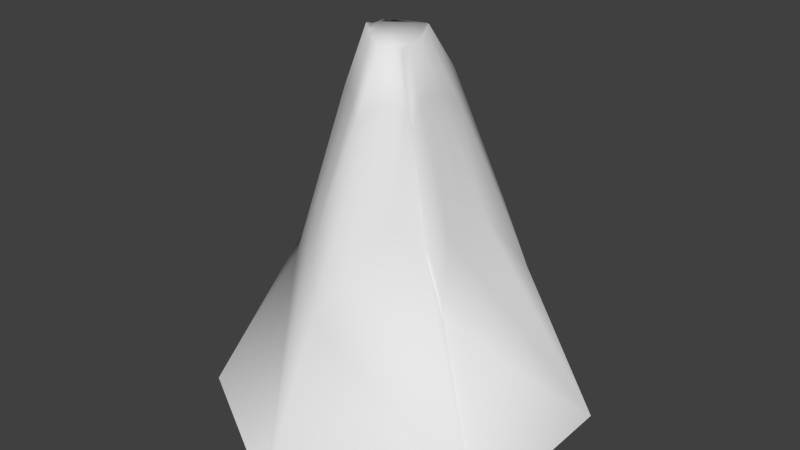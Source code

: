 # Source: HexModel_Mountain.blend  (saved by Blender 2.77.0; exported with 4.5.12 LTS)
import bpy
from mathutils import Matrix  # noqa: F401  (used for matrix-valued properties, if any)

bpy.ops.wm.read_factory_settings(use_empty=True)
scene = bpy.context.scene
scene.name = 'Scene'

# ---- collections
col_collection_1 = bpy.data.collections.new('Collection 1'); scene.collection.children.link(col_collection_1)

# ---- world
world_world = bpy.data.worlds.new('World'); scene.world = world_world
world_world.color = (0.05088, 0.05088, 0.05088)
world_world.use_sun_shadow = False
world_world.sun_shadow_jitter_overblur = 0.0
world_world.cycles.sampling_method = 'NONE'
world_world.cycles.sample_map_resolution = 256

# ---- meshes
me_cylinder = bpy.data.meshes.new('Cylinder')
me_cylinder.from_pydata([(0.0, 1.0, 0.0), (0.866, 0.5, 0.0), (0.866, -0.5, 0.0), (-8.742e-08, -1.0, 0.0), (-0.866, -0.5, 0.0), (-0.866, 0.5, 0.0), (0.003243, 0.1686, 1.986), (0.1336, 0.0239, 1.992), (0.1736, -0.1918, 1.991), (0.04137, -0.2539, 1.973), (-0.1484, -0.05498, 2.022), (-0.1425, 0.08487, 1.995), (0.0562, 0.1386, 2.007), (0.1693, -0.09858, 2.011), (0.1261, -0.2386, 2.021), (-0.04984, -0.1559, 2.018), (-0.1392, 0.006342, 2.012), (-0.07055, 0.1326, 2.002), (0.03016, 0.1585, 2.003), (0.1609, -0.04935, 2.006), (0.1634, -0.2195, 2.011), (-0.003493, -0.211, 1.987), (-0.143, -0.02708, 2.013), (-0.1076, 0.1105, 2.006), (0.08437, 0.07243, 2.001), (0.173, -0.1474, 2.007), (0.08954, -0.2538, 2.007), (-0.1131, -0.1001, 2.039), (-0.1453, 0.05039, 2.013), (-0.03163, 0.1578, 1.995), (0.1104, 0.495, 1.143), (0.008363, 0.6061, 0.8063), (0.4149, 0.1221, 1.148), (0.5257, 0.3442, 0.8267), (0.3696, -0.2739, 1.136), (0.4898, -0.2793, 0.7981), (-0.08489, -0.5022, 1.137), (0.01296, -0.6337, 0.8075), (-0.3932, -0.07897, 1.132), (-0.4707, -0.2528, 0.7987), (-0.3151, 0.3058, 1.136), (-0.4766, 0.3054, 0.804), (0.3241, 0.3915, 1.143), (0.2013, 0.4487, 1.245), (0.403, -0.1388, 1.13), (0.3845, -0.01425, 1.236), (0.1644, -0.4611, 1.147), (0.2678, -0.3569, 1.247), (-0.2975, -0.2969, 1.127), (-0.1708, -0.4062, 1.237), (-0.3918, 0.1487, 1.149), (-0.3744, 0.04102, 1.248), (-0.1051, 0.4392, 1.137), (-0.209, 0.3464, 1.242), (0.06526, 0.2701, 1.765), (0.009742, 0.2985, 1.674), (0.241, -0.0119, 1.76), (0.2456, 0.1281, 1.686), (0.2456, -0.255, 1.749), (0.2634, -0.2324, 1.663), (-0.0005185, -0.3222, 1.752), (0.05798, -0.3759, 1.676), (-0.2379, -0.0454, 1.752), (-0.2483, -0.1169, 1.674), (-0.1841, 0.1812, 1.749), (-0.2444, 0.1543, 1.668), (0.1695, 0.1881, 1.759), (0.1184, 0.2532, 1.79), (0.2495, -0.1621, 1.748), (0.2447, -0.09052, 1.775), (0.1386, -0.3325, 1.766), (0.1891, -0.2955, 1.785), (-0.1732, -0.1834, 1.755), (-0.06515, -0.267, 1.78), (-0.2351, 0.089, 1.763), (-0.2293, 0.02409, 1.785), (-0.05717, 0.2596, 1.747), (-0.1233, 0.2135, 1.771), (0.0, 1.0, 0.0), (0.866, 0.5, 0.0), (0.866, -0.5, 0.0), (-8.742e-08, -1.0, 0.0), (-0.866, -0.5, 0.0), (-0.866, 0.5, 0.0)], [], [(3, 4, 82, 81), (7, 24, 12, 18, 6, 29, 17, 23, 11, 28, 16, 22, 10, 27, 15, 21, 9, 26, 14, 20, 8, 25, 13, 19), (0, 5, 41, 40, 53, 52, 31), (4, 3, 37, 36, 49, 48, 39), (2, 1, 33, 32, 45, 44, 35), (5, 4, 39, 38, 51, 50, 41), (3, 2, 35, 34, 47, 46, 37), (1, 0, 31, 30, 43, 42, 33), (55, 54, 30, 31), (57, 56, 32, 33), (59, 58, 34, 35), (61, 60, 36, 37), (63, 62, 38, 39), (65, 64, 40, 41), (67, 66, 42, 43), (69, 68, 44, 45), (71, 70, 46, 47), (73, 72, 48, 49), (75, 74, 50, 51), (77, 76, 52, 53), (54, 67, 43, 30), (56, 69, 45, 32), (58, 71, 47, 34), (60, 73, 49, 36), (62, 75, 51, 38), (64, 77, 53, 40), (66, 57, 33, 42), (68, 59, 35, 44), (70, 61, 37, 46), (72, 63, 39, 48), (74, 65, 41, 50), (76, 55, 31, 52), (6, 18, 54, 55), (7, 19, 56, 57), (8, 20, 58, 59), (9, 21, 60, 61), (10, 22, 62, 63), (11, 23, 64, 65), (12, 24, 66, 67), (13, 25, 68, 69), (14, 26, 70, 71), (15, 27, 72, 73), (16, 28, 74, 75), (17, 29, 76, 77), (18, 12, 67, 54), (19, 13, 69, 56), (20, 14, 71, 58), (21, 15, 73, 60), (22, 16, 75, 62), (23, 17, 77, 64), (24, 7, 57, 66), (25, 8, 59, 68), (26, 9, 61, 70), (27, 10, 63, 72), (28, 11, 65, 74), (29, 6, 55, 76), (1, 2, 80, 79), (4, 5, 83, 82), (2, 3, 81, 80), (0, 1, 79, 78), (5, 0, 78, 83), (78, 79, 80, 81, 82, 83)])
me_cylinder.polygons.foreach_set('use_smooth', [True] * 62)
_uv = me_cylinder.uv_layers.new(name='UVMap')
_uv.uv.foreach_set('vector', [0.07041, 0.75, 0.5033, 0.9999, 0.5033, 0.9999, 0.07041, 0.75, 0.5033, 0.431, 0.5387, 0.4292, 0.5427, 0.4318, 0.547, 0.434, 0.5631, 0.4655, 0.5823, 0.4952, 0.582, 0.5, 0.5823, 0.5048, 0.5631, 0.5345, 0.547, 0.566, 0.5427, 0.5682, 0.5387, 0.5708, 0.5033, 0.569, 0.468, 0.5708, 0.464, 0.5682, 0.4597, 0.566, 0.4436, 0.5345, 0.4243, 0.5048, 0.4246, 0.5, 0.4243, 0.4952, 0.4436, 0.4655, 0.4597, 0.434, 0.464, 0.4318, 0.468, 0.4292, 0.9363, 0.25, 0.9363, 0.75, 0.9363, 0.75, 0.9363, 0.625, 0.9363, 0.5, 0.9363, 0.375, 0.9363, 0.25, 0.5033, 0.9999, 0.07041, 0.75, 0.07041, 0.75, 0.1786, 0.8124, 0.2869, 0.8749, 0.3951, 0.9374, 0.5033, 0.9999, 0.07041, 0.25, 0.5033, 9.304e-05, 0.5033, 9.304e-05, 0.3951, 0.06258, 0.2869, 0.1251, 0.1786, 0.1876, 0.07041, 0.25, 0.9363, 0.75, 0.5033, 0.9999, 0.5033, 0.9999, 0.6116, 0.9374, 0.7198, 0.8749, 0.828, 0.8124, 0.9363, 0.75, 0.07041, 0.75, 0.07041, 0.25, 0.07041, 0.25, 0.07041, 0.375, 0.07041, 0.5, 0.07041, 0.625, 0.07041, 0.75, 0.5033, 9.304e-05, 0.9363, 0.25, 0.9363, 0.25, 0.828, 0.1876, 0.7198, 0.1251, 0.6116, 0.06258, 0.5033, 9.304e-05, 0.3098, 0.6117, 0.6004, 0.7023, 0.828, 0.1876, 0.9363, 0.25, 0.5033, 0.7235, 0.7271, 0.5171, 0.3951, 0.06258, 0.5033, 9.304e-05, 0.6969, 0.6117, 0.6301, 0.3148, 0.07041, 0.375, 0.07041, 0.25, 0.6969, 0.3883, 0.4063, 0.2977, 0.1786, 0.8124, 0.07041, 0.75, 0.5033, 0.2765, 0.2796, 0.4829, 0.6116, 0.9374, 0.5033, 0.9999, 0.3098, 0.3883, 0.3766, 0.6852, 0.9363, 0.625, 0.9363, 0.75, 0.44, 0.6096, 0.2796, 0.5171, 0.6116, 0.06258, 0.7198, 0.1251, 0.5666, 0.6096, 0.4063, 0.7023, 0.1786, 0.1876, 0.2869, 0.1251, 0.6299, 0.5, 0.6301, 0.6852, 0.07041, 0.625, 0.07041, 0.5, 0.5666, 0.3904, 0.7271, 0.4829, 0.3951, 0.9374, 0.2869, 0.8749, 0.44, 0.3904, 0.6004, 0.2977, 0.828, 0.8124, 0.7198, 0.8749, 0.3767, 0.5, 0.3766, 0.3148, 0.9363, 0.375, 0.9363, 0.5, 0.6004, 0.7023, 0.44, 0.6096, 0.7198, 0.1251, 0.828, 0.1876, 0.7271, 0.5171, 0.5666, 0.6096, 0.2869, 0.1251, 0.3951, 0.06258, 0.6301, 0.3148, 0.6299, 0.5, 0.07041, 0.5, 0.07041, 0.375, 0.4063, 0.2977, 0.5666, 0.3904, 0.2869, 0.8749, 0.1786, 0.8124, 0.2796, 0.4829, 0.44, 0.3904, 0.7198, 0.8749, 0.6116, 0.9374, 0.3766, 0.6852, 0.3767, 0.5, 0.9363, 0.5, 0.9363, 0.625, 0.2796, 0.5171, 0.5033, 0.7235, 0.5033, 9.304e-05, 0.6116, 0.06258, 0.4063, 0.7023, 0.6969, 0.6117, 0.07041, 0.25, 0.1786, 0.1876, 0.6301, 0.6852, 0.6969, 0.3883, 0.07041, 0.75, 0.07041, 0.625, 0.7271, 0.4829, 0.5033, 0.2765, 0.5033, 0.9999, 0.3951, 0.9374, 0.6004, 0.2977, 0.3098, 0.3883, 0.9363, 0.75, 0.828, 0.8124, 0.3766, 0.3148, 0.3098, 0.6117, 0.9363, 0.25, 0.9363, 0.375, 0.5631, 0.4655, 0.547, 0.434, 0.6004, 0.7023, 0.3098, 0.6117, 0.5033, 0.431, 0.468, 0.4292, 0.7271, 0.5171, 0.5033, 0.7235, 0.4436, 0.4655, 0.4243, 0.4952, 0.6301, 0.3148, 0.6969, 0.6117, 0.4436, 0.5345, 0.4597, 0.566, 0.4063, 0.2977, 0.6969, 0.3883, 0.5033, 0.569, 0.5387, 0.5708, 0.2796, 0.4829, 0.5033, 0.2765, 0.5631, 0.5345, 0.5823, 0.5048, 0.3766, 0.6852, 0.3098, 0.3883, 0.5427, 0.4318, 0.5387, 0.4292, 0.2796, 0.5171, 0.44, 0.6096, 0.464, 0.4318, 0.4597, 0.434, 0.4063, 0.7023, 0.5666, 0.6096, 0.4246, 0.5, 0.4243, 0.5048, 0.6301, 0.6852, 0.6299, 0.5, 0.464, 0.5682, 0.468, 0.5708, 0.7271, 0.4829, 0.5666, 0.3904, 0.5427, 0.5682, 0.547, 0.566, 0.6004, 0.2977, 0.44, 0.3904, 0.582, 0.5, 0.5823, 0.4952, 0.3766, 0.3148, 0.3767, 0.5, 0.547, 0.434, 0.5427, 0.4318, 0.44, 0.6096, 0.6004, 0.7023, 0.468, 0.4292, 0.464, 0.4318, 0.5666, 0.6096, 0.7271, 0.5171, 0.4243, 0.4952, 0.4246, 0.5, 0.6299, 0.5, 0.6301, 0.3148, 0.4597, 0.566, 0.464, 0.5682, 0.5666, 0.3904, 0.4063, 0.2977, 0.5387, 0.5708, 0.5427, 0.5682, 0.44, 0.3904, 0.2796, 0.4829, 0.5823, 0.5048, 0.582, 0.5, 0.3767, 0.5, 0.3766, 0.6852, 0.5387, 0.4292, 0.5033, 0.431, 0.5033, 0.7235, 0.2796, 0.5171, 0.4597, 0.434, 0.4436, 0.4655, 0.6969, 0.6117, 0.4063, 0.7023, 0.4243, 0.5048, 0.4436, 0.5345, 0.6969, 0.3883, 0.6301, 0.6852, 0.468, 0.5708, 0.5033, 0.569, 0.5033, 0.2765, 0.7271, 0.4829, 0.547, 0.566, 0.5631, 0.5345, 0.3098, 0.3883, 0.6004, 0.2977, 0.5823, 0.4952, 0.5631, 0.4655, 0.3098, 0.6117, 0.3766, 0.3148, 0.5033, 9.304e-05, 0.07041, 0.25, 0.07041, 0.25, 0.5033, 9.304e-05, 0.5033, 0.9999, 0.9363, 0.75, 0.9363, 0.75, 0.5033, 0.9999, 0.07041, 0.25, 0.07041, 0.75, 0.07041, 0.75, 0.07041, 0.25, 0.9363, 0.25, 0.5033, 9.304e-05, 0.5033, 9.304e-05, 0.9363, 0.25, 0.9363, 0.75, 0.9363, 0.25, 0.9363, 0.25, 0.9363, 0.75, 0.9363, 0.25, 0.5033, 9.304e-05, 0.07041, 0.25, 0.07041, 0.75, 0.5033, 0.9999, 0.9363, 0.75])
me_cylinder.use_remesh_preserve_volume = False
me_cylinder.use_remesh_preserve_attributes = False
me_cylinder.use_mirror_vertex_groups = False
me_cylinder.update()

# ---- objects
ob_cylinder = bpy.data.objects.new('Cylinder', me_cylinder)

# ---- transforms, parenting, visibility, modifiers, constraints
ob_cylinder.location = (0.0, 0.0, 0.0)
ob_cylinder.lineart.crease_threshold = 0.0

# ---- collection membership
col_collection_1.objects.link(ob_cylinder)

# ---- scene / render settings (as saved in the file)
scene.frame_start = 1; scene.frame_end = 250; scene.frame_set(1)
scene.render.engine = 'BLENDER_EEVEE_NEXT'
scene.render.resolution_percentage = 50
scene.render.dither_intensity = 0.0
scene.cycles.use_denoising = False
scene.cycles.samples = 10
scene.cycles.sampling_pattern = 'TABULATED_SOBOL'
scene.cycles.light_sampling_threshold = 0.0
scene.cycles.use_adaptive_sampling = False
scene.cycles.use_light_tree = False
scene.cycles.blur_glossy = 0.0
scene.cycles.pixel_filter_type = 'GAUSSIAN'
scene.cycles.sample_clamp_indirect = 0.0
scene.view_settings.view_transform = 'Standard'
bpy.context.view_layer.update()

# ---- added for rendering (the .blend has no active camera and no usable light): camera, sun
cam_auto = bpy.data.cameras.new('AutoCamera')
cam_auto.lens = 50.0
cam_auto.sensor_width = 36.0
cam_auto.clip_end = 1000.0
ob_auto_camera = bpy.data.objects.new('AutoCamera', cam_auto)
scene.collection.objects.link(ob_auto_camera)
ob_auto_camera.location = (3.09079, -3.70895, 3.49237)
ob_auto_camera.rotation_euler = (1.09748, -7.21219e-08, 0.694738)
scene.camera = ob_auto_camera
light_auto_sun = bpy.data.lights.new('AutoSun', 'SUN')
light_auto_sun.energy = 3.0
light_auto_sun.angle = 0.0523599
ob_auto_sun = bpy.data.objects.new('AutoSun', light_auto_sun)
scene.collection.objects.link(ob_auto_sun)
ob_auto_sun.rotation_euler = (0.872665, 0.174533, 0.523599)
bpy.context.view_layer.update()
